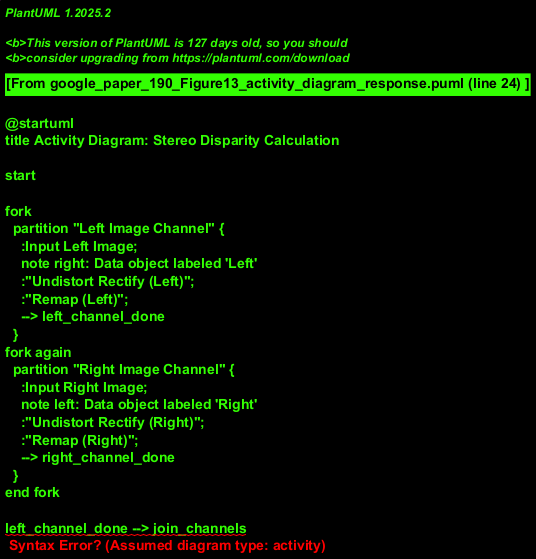

The diagram above was rendered by PlantUML. Its source (embedded in the PNG):
@startuml
title Activity Diagram: Stereo Disparity Calculation

start

fork
  partition "Left Image Channel" {
    :Input Left Image;
    note right: Data object labeled 'Left'
    :"Undistort Rectify (Left)";
    :"Remap (Left)";
    --> left_channel_done
  }
fork again
  partition "Right Image Channel" {
    :Input Right Image;
    note left: Data object labeled 'Right'
    :"Undistort Rectify (Right)";
    :"Remap (Right)";
    --> right_channel_done
  }
end fork

left_channel_done --> join_channels
right_channel_done --> join_channels
 synchronize join_channels
note on link
  Remapped Left and Right
  images are now available.
end note

:"Stereo BM";
note right
  Computes disparity from
  the remapped Left and
  Right images.
end note

:Output Disparity Map;
note right: Data object labeled 'disparity'

stop

@enduml